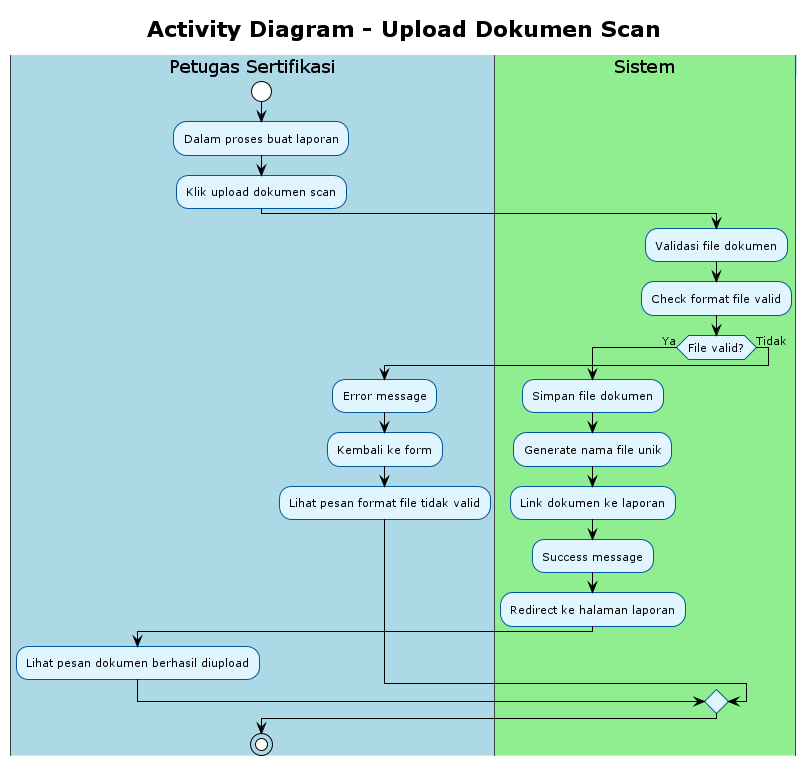

The diagram above was rendered by PlantUML. Its source (embedded in the PNG):
@startuml
!theme plain
skinparam activity {
    BackgroundColor #E1F5FE
    BorderColor #01579B
    FontSize 11
}
skinparam swimlane {
    BackgroundColor #F5F5F5
    BorderColor #424242
    TitleBackgroundColor #BBDEFB
    TitleBorderColor #1976D2
}

title Activity Diagram - Upload Dokumen Scan

|#LightBlue|Petugas Sertifikasi|
start
:Dalam proses buat laporan;
:Klik upload dokumen scan;

|#LightGreen|Sistem|
:Validasi file dokumen;
:Check format file valid;

if (File valid?) then (Ya)
    :Simpan file dokumen;
    :Generate nama file unik;
    :Link dokumen ke laporan;
    :Success message;
    :Redirect ke halaman laporan;
    |#LightBlue|Petugas Sertifikasi|
    :Lihat pesan dokumen berhasil diupload;
else (Tidak)
    :Error message;
    :Kembali ke form;
    |#LightBlue|Petugas Sertifikasi|
    :Lihat pesan format file tidak valid;
endif

stop

@enduml